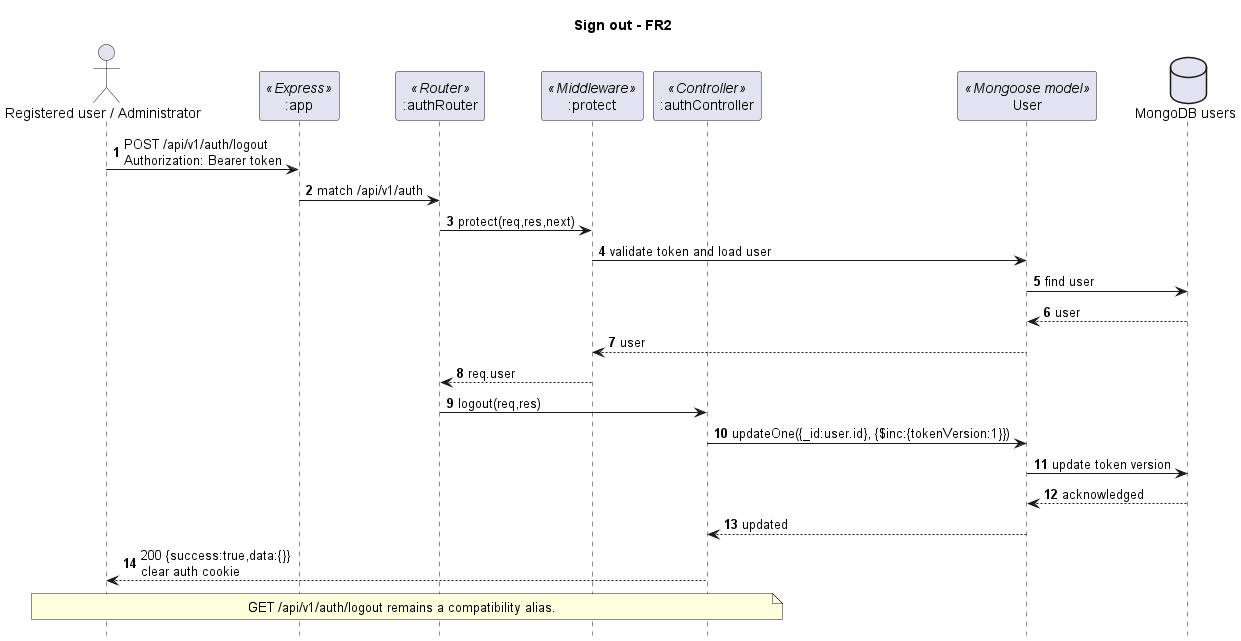

The diagram above was rendered by PlantUML. Its source (embedded in the PNG):
@startuml WoTA_Logout
skinparam backgroundColor white
title Sign out - FR2
hide footbox
autonumber
actor "Registered user / Administrator" as client
participant ":app" as app <<Express>>
participant ":authRouter" as router <<Router>>
participant ":protect" as auth <<Middleware>>
participant ":authController" as controller <<Controller>>
participant "User" as user <<Mongoose model>>
database "MongoDB users" as db
client -> app : POST /api/v1/auth/logout\nAuthorization: Bearer token
app -> router : match /api/v1/auth
router -> auth : protect(req,res,next)
auth -> user : validate token and load user
user -> db : find user
db --> user : user
user --> auth : user
auth --> router : req.user
router -> controller : logout(req,res)
controller -> user : updateOne({_id:user.id}, {$inc:{tokenVersion:1}})
user -> db : update token version
db --> user : acknowledged
user --> controller : updated
controller --> client : 200 {success:true,data:{}}\nclear auth cookie
note over client,controller
  GET /api/v1/auth/logout remains a compatibility alias.
end note
@enduml